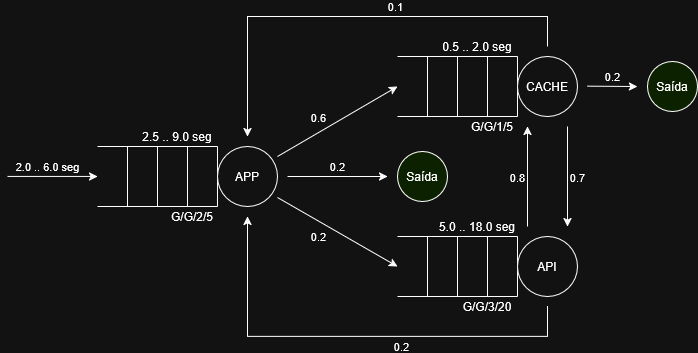

The diagram above was exported from draw.io. Its source (the exported page's mxGraphModel, read from the mxfile embedded in the PNG):
<mxGraphModel dx="975" dy="530" grid="1" gridSize="10" guides="1" tooltips="1" connect="1" arrows="1" fold="1" page="0" pageScale="1" pageWidth="827" pageHeight="1169" math="0" shadow="0">
  <root>
    <mxCell id="0" />
    <mxCell id="1" parent="0" />
    <mxCell id="vKg7eZP2fQxTCXC73ioJ-3" edge="1" parent="1" style="endArrow=none;html=1;rounded=0;" value="">
      <mxGeometry height="50" relative="1" width="50" as="geometry">
        <mxPoint x="100" y="430" as="sourcePoint" />
        <mxPoint x="220" y="430" as="targetPoint" />
      </mxGeometry>
    </mxCell>
    <mxCell id="vKg7eZP2fQxTCXC73ioJ-4" edge="1" parent="1" style="endArrow=none;html=1;rounded=0;" value="">
      <mxGeometry height="50" relative="1" width="50" as="geometry">
        <mxPoint x="100" y="490" as="sourcePoint" />
        <mxPoint x="220" y="490" as="targetPoint" />
      </mxGeometry>
    </mxCell>
    <mxCell id="vKg7eZP2fQxTCXC73ioJ-6" edge="1" parent="1" style="endArrow=none;html=1;rounded=0;" value="">
      <mxGeometry height="50" relative="1" width="50" as="geometry">
        <mxPoint x="220" y="490" as="sourcePoint" />
        <mxPoint x="220" y="430" as="targetPoint" />
      </mxGeometry>
    </mxCell>
    <mxCell id="vKg7eZP2fQxTCXC73ioJ-7" edge="1" parent="1" style="endArrow=none;html=1;rounded=0;" value="">
      <mxGeometry height="50" relative="1" width="50" as="geometry">
        <mxPoint x="190" y="490" as="sourcePoint" />
        <mxPoint x="190" y="430" as="targetPoint" />
      </mxGeometry>
    </mxCell>
    <mxCell id="vKg7eZP2fQxTCXC73ioJ-8" edge="1" parent="1" style="endArrow=none;html=1;rounded=0;" value="">
      <mxGeometry height="50" relative="1" width="50" as="geometry">
        <mxPoint x="160" y="490" as="sourcePoint" />
        <mxPoint x="160" y="430" as="targetPoint" />
      </mxGeometry>
    </mxCell>
    <mxCell id="vKg7eZP2fQxTCXC73ioJ-9" edge="1" parent="1" style="endArrow=none;html=1;rounded=0;" value="">
      <mxGeometry height="50" relative="1" width="50" as="geometry">
        <mxPoint x="130" y="490" as="sourcePoint" />
        <mxPoint x="130" y="430" as="targetPoint" />
      </mxGeometry>
    </mxCell>
    <mxCell id="vKg7eZP2fQxTCXC73ioJ-10" parent="1" style="ellipse;whiteSpace=wrap;html=1;aspect=fixed;" value="APP" vertex="1">
      <mxGeometry height="60" width="60" x="220" y="430" as="geometry" />
    </mxCell>
    <mxCell id="vKg7eZP2fQxTCXC73ioJ-11" edge="1" parent="1" style="endArrow=none;html=1;rounded=0;" value="">
      <mxGeometry height="50" relative="1" width="50" as="geometry">
        <mxPoint x="400" y="340" as="sourcePoint" />
        <mxPoint x="520" y="340" as="targetPoint" />
      </mxGeometry>
    </mxCell>
    <mxCell id="vKg7eZP2fQxTCXC73ioJ-12" edge="1" parent="1" style="endArrow=none;html=1;rounded=0;" value="">
      <mxGeometry height="50" relative="1" width="50" as="geometry">
        <mxPoint x="400" y="400" as="sourcePoint" />
        <mxPoint x="520" y="400" as="targetPoint" />
      </mxGeometry>
    </mxCell>
    <mxCell id="vKg7eZP2fQxTCXC73ioJ-13" edge="1" parent="1" style="endArrow=none;html=1;rounded=0;" value="">
      <mxGeometry height="50" relative="1" width="50" as="geometry">
        <mxPoint x="520" y="400" as="sourcePoint" />
        <mxPoint x="520" y="340" as="targetPoint" />
      </mxGeometry>
    </mxCell>
    <mxCell id="vKg7eZP2fQxTCXC73ioJ-14" edge="1" parent="1" style="endArrow=none;html=1;rounded=0;" value="">
      <mxGeometry height="50" relative="1" width="50" as="geometry">
        <mxPoint x="490" y="400" as="sourcePoint" />
        <mxPoint x="490" y="340" as="targetPoint" />
      </mxGeometry>
    </mxCell>
    <mxCell id="vKg7eZP2fQxTCXC73ioJ-15" edge="1" parent="1" style="endArrow=none;html=1;rounded=0;" value="">
      <mxGeometry height="50" relative="1" width="50" as="geometry">
        <mxPoint x="460" y="400" as="sourcePoint" />
        <mxPoint x="460" y="340" as="targetPoint" />
      </mxGeometry>
    </mxCell>
    <mxCell id="vKg7eZP2fQxTCXC73ioJ-16" edge="1" parent="1" style="endArrow=none;html=1;rounded=0;" value="">
      <mxGeometry height="50" relative="1" width="50" as="geometry">
        <mxPoint x="430" y="400" as="sourcePoint" />
        <mxPoint x="430" y="340" as="targetPoint" />
      </mxGeometry>
    </mxCell>
    <mxCell id="vKg7eZP2fQxTCXC73ioJ-17" parent="1" style="ellipse;whiteSpace=wrap;html=1;aspect=fixed;" value="CACHE" vertex="1">
      <mxGeometry height="60" width="60" x="520" y="340" as="geometry" />
    </mxCell>
    <mxCell id="vKg7eZP2fQxTCXC73ioJ-18" edge="1" parent="1" style="endArrow=none;html=1;rounded=0;" value="">
      <mxGeometry height="50" relative="1" width="50" as="geometry">
        <mxPoint x="400" y="520" as="sourcePoint" />
        <mxPoint x="520" y="520" as="targetPoint" />
      </mxGeometry>
    </mxCell>
    <mxCell id="vKg7eZP2fQxTCXC73ioJ-19" edge="1" parent="1" style="endArrow=none;html=1;rounded=0;" value="">
      <mxGeometry height="50" relative="1" width="50" as="geometry">
        <mxPoint x="400" y="580" as="sourcePoint" />
        <mxPoint x="520" y="580" as="targetPoint" />
      </mxGeometry>
    </mxCell>
    <mxCell id="vKg7eZP2fQxTCXC73ioJ-20" edge="1" parent="1" style="endArrow=none;html=1;rounded=0;" value="">
      <mxGeometry height="50" relative="1" width="50" as="geometry">
        <mxPoint x="520" y="580" as="sourcePoint" />
        <mxPoint x="520" y="520" as="targetPoint" />
      </mxGeometry>
    </mxCell>
    <mxCell id="vKg7eZP2fQxTCXC73ioJ-21" edge="1" parent="1" style="endArrow=none;html=1;rounded=0;" value="">
      <mxGeometry height="50" relative="1" width="50" as="geometry">
        <mxPoint x="490" y="580" as="sourcePoint" />
        <mxPoint x="490" y="520" as="targetPoint" />
      </mxGeometry>
    </mxCell>
    <mxCell id="vKg7eZP2fQxTCXC73ioJ-22" edge="1" parent="1" style="endArrow=none;html=1;rounded=0;" value="">
      <mxGeometry height="50" relative="1" width="50" as="geometry">
        <mxPoint x="460" y="580" as="sourcePoint" />
        <mxPoint x="460" y="520" as="targetPoint" />
      </mxGeometry>
    </mxCell>
    <mxCell id="vKg7eZP2fQxTCXC73ioJ-23" edge="1" parent="1" style="endArrow=none;html=1;rounded=0;" value="">
      <mxGeometry height="50" relative="1" width="50" as="geometry">
        <mxPoint x="430" y="580" as="sourcePoint" />
        <mxPoint x="430" y="520" as="targetPoint" />
      </mxGeometry>
    </mxCell>
    <mxCell id="vKg7eZP2fQxTCXC73ioJ-24" parent="1" style="ellipse;whiteSpace=wrap;html=1;aspect=fixed;" value="API" vertex="1">
      <mxGeometry height="60" width="60" x="520" y="520" as="geometry" />
    </mxCell>
    <mxCell id="vKg7eZP2fQxTCXC73ioJ-25" edge="1" parent="1" style="endArrow=classic;html=1;rounded=0;" value="">
      <mxGeometry height="50" relative="1" width="50" as="geometry">
        <mxPoint x="280" y="440" as="sourcePoint" />
        <mxPoint x="400" y="370" as="targetPoint" />
      </mxGeometry>
    </mxCell>
    <mxCell id="vKg7eZP2fQxTCXC73ioJ-33" connectable="0" parent="vKg7eZP2fQxTCXC73ioJ-25" style="edgeLabel;html=1;align=center;verticalAlign=middle;resizable=0;points=[];" value="0.6" vertex="1">
      <mxGeometry relative="1" x="-0.0675" y="-1" as="geometry">
        <mxPoint x="-16" y="-8" as="offset" />
      </mxGeometry>
    </mxCell>
    <mxCell id="vKg7eZP2fQxTCXC73ioJ-26" edge="1" parent="1" style="endArrow=classic;html=1;rounded=0;" value="">
      <mxGeometry height="50" relative="1" width="50" as="geometry">
        <mxPoint x="280" y="481" as="sourcePoint" />
        <mxPoint x="400" y="550" as="targetPoint" />
      </mxGeometry>
    </mxCell>
    <mxCell id="vKg7eZP2fQxTCXC73ioJ-34" connectable="0" parent="vKg7eZP2fQxTCXC73ioJ-26" style="edgeLabel;html=1;align=center;verticalAlign=middle;resizable=0;points=[];" value="0.2" vertex="1">
      <mxGeometry relative="1" x="0.0138" y="-1" as="geometry">
        <mxPoint x="-20" y="3" as="offset" />
      </mxGeometry>
    </mxCell>
    <mxCell id="vKg7eZP2fQxTCXC73ioJ-28" edge="1" parent="1" style="endArrow=classic;html=1;rounded=0;" value="2.0 .. 6.0 seg">
      <mxGeometry height="50" relative="1" width="50" x="-0.1111" y="10" as="geometry">
        <mxPoint as="offset" />
        <mxPoint x="10" y="459.93" as="sourcePoint" />
        <mxPoint x="100" y="459.93" as="targetPoint" />
      </mxGeometry>
    </mxCell>
    <mxCell id="vKg7eZP2fQxTCXC73ioJ-29" edge="1" parent="1" style="endArrow=classic;html=1;rounded=0;" value="">
      <mxGeometry height="50" relative="1" width="50" as="geometry">
        <mxPoint x="290" y="460" as="sourcePoint" />
        <mxPoint x="390" y="460" as="targetPoint" />
      </mxGeometry>
    </mxCell>
    <mxCell id="vKg7eZP2fQxTCXC73ioJ-31" connectable="0" parent="vKg7eZP2fQxTCXC73ioJ-29" style="edgeLabel;html=1;align=center;verticalAlign=middle;resizable=0;points=[];" value="0.2" vertex="1">
      <mxGeometry relative="1" x="-0.0114" y="2" as="geometry">
        <mxPoint y="-8" as="offset" />
      </mxGeometry>
    </mxCell>
    <mxCell id="vKg7eZP2fQxTCXC73ioJ-30" parent="1" style="ellipse;whiteSpace=wrap;html=1;aspect=fixed;fillColor=#E6FFCC;" value="Saída" vertex="1">
      <mxGeometry height="50" width="50" x="400" y="435" as="geometry" />
    </mxCell>
    <mxCell id="vKg7eZP2fQxTCXC73ioJ-36" edge="1" parent="1" style="endArrow=none;html=1;rounded=0;startArrow=classic;startFill=1;endFill=0;" value="">
      <mxGeometry height="50" relative="1" width="50" as="geometry">
        <Array as="points">
          <mxPoint x="250" y="300" />
          <mxPoint x="550" y="300" />
        </Array>
        <mxPoint x="250" y="420" as="sourcePoint" />
        <mxPoint x="550" y="330" as="targetPoint" />
      </mxGeometry>
    </mxCell>
    <mxCell id="vKg7eZP2fQxTCXC73ioJ-37" connectable="0" parent="vKg7eZP2fQxTCXC73ioJ-36" style="edgeLabel;html=1;align=center;verticalAlign=middle;resizable=0;points=[];" value="0.1" vertex="1">
      <mxGeometry relative="1" x="-0.0995" y="1" as="geometry">
        <mxPoint x="65" y="-9" as="offset" />
      </mxGeometry>
    </mxCell>
    <mxCell id="vKg7eZP2fQxTCXC73ioJ-38" edge="1" parent="1" style="endArrow=classic;html=1;rounded=0;" value="">
      <mxGeometry height="50" relative="1" width="50" as="geometry">
        <Array as="points">
          <mxPoint x="550" y="620" />
          <mxPoint x="250" y="620" />
        </Array>
        <mxPoint x="550" y="590" as="sourcePoint" />
        <mxPoint x="250" y="500" as="targetPoint" />
      </mxGeometry>
    </mxCell>
    <mxCell id="vKg7eZP2fQxTCXC73ioJ-39" connectable="0" parent="vKg7eZP2fQxTCXC73ioJ-38" style="edgeLabel;html=1;align=center;verticalAlign=middle;resizable=0;points=[];" value="0.2" vertex="1">
      <mxGeometry relative="1" x="-0.2223" y="1" as="geometry">
        <mxPoint x="-1" y="9" as="offset" />
      </mxGeometry>
    </mxCell>
    <mxCell id="vKg7eZP2fQxTCXC73ioJ-40" edge="1" parent="1" style="endArrow=classic;html=1;rounded=0;" value="">
      <mxGeometry height="50" relative="1" width="50" as="geometry">
        <mxPoint x="530" y="510" as="sourcePoint" />
        <mxPoint x="530" y="410" as="targetPoint" />
      </mxGeometry>
    </mxCell>
    <mxCell id="vKg7eZP2fQxTCXC73ioJ-42" connectable="0" parent="vKg7eZP2fQxTCXC73ioJ-40" style="edgeLabel;html=1;align=center;verticalAlign=middle;resizable=0;points=[];" value="0.7" vertex="1">
      <mxGeometry relative="1" x="0.2314" y="1" as="geometry">
        <mxPoint x="51" y="12" as="offset" />
      </mxGeometry>
    </mxCell>
    <mxCell id="vKg7eZP2fQxTCXC73ioJ-41" edge="1" parent="1" style="endArrow=classic;html=1;rounded=0;" value="">
      <mxGeometry height="50" relative="1" width="50" as="geometry">
        <mxPoint x="570" y="410" as="sourcePoint" />
        <mxPoint x="570" y="510" as="targetPoint" />
      </mxGeometry>
    </mxCell>
    <mxCell id="vKg7eZP2fQxTCXC73ioJ-43" connectable="0" parent="vKg7eZP2fQxTCXC73ioJ-41" style="edgeLabel;html=1;align=center;verticalAlign=middle;resizable=0;points=[];" value="0.8" vertex="1">
      <mxGeometry relative="1" x="-0.0371" as="geometry">
        <mxPoint x="-50" y="2" as="offset" />
      </mxGeometry>
    </mxCell>
    <mxCell id="vKg7eZP2fQxTCXC73ioJ-44" parent="1" style="ellipse;whiteSpace=wrap;html=1;aspect=fixed;fillColor=#E6FFCC;" value="Saída" vertex="1">
      <mxGeometry height="50" width="50" x="650" y="345" as="geometry" />
    </mxCell>
    <mxCell id="vKg7eZP2fQxTCXC73ioJ-47" edge="1" parent="1" style="endArrow=classic;html=1;rounded=0;" value="">
      <mxGeometry height="50" relative="1" width="50" as="geometry">
        <mxPoint x="590" y="369.65999999999997" as="sourcePoint" />
        <mxPoint x="640" y="370" as="targetPoint" />
      </mxGeometry>
    </mxCell>
    <mxCell id="vKg7eZP2fQxTCXC73ioJ-48" connectable="0" parent="vKg7eZP2fQxTCXC73ioJ-47" style="edgeLabel;html=1;align=center;verticalAlign=middle;resizable=0;points=[];" value="0.2" vertex="1">
      <mxGeometry relative="1" x="-0.0114" y="2" as="geometry">
        <mxPoint y="-8" as="offset" />
      </mxGeometry>
    </mxCell>
    <mxCell id="vKg7eZP2fQxTCXC73ioJ-49" parent="1" style="text;html=1;whiteSpace=wrap;strokeColor=none;fillColor=none;align=center;verticalAlign=middle;rounded=0;" value="G/G/2/5" vertex="1">
      <mxGeometry height="20" width="50" x="170" y="490" as="geometry" />
    </mxCell>
    <mxCell id="vKg7eZP2fQxTCXC73ioJ-50" parent="1" style="text;html=1;whiteSpace=wrap;strokeColor=none;fillColor=none;align=center;verticalAlign=middle;rounded=0;" value="G/G/3/20" vertex="1">
      <mxGeometry height="20" width="60" x="460" y="580" as="geometry" />
    </mxCell>
    <mxCell id="vKg7eZP2fQxTCXC73ioJ-51" parent="1" style="text;html=1;whiteSpace=wrap;strokeColor=none;fillColor=none;align=center;verticalAlign=middle;rounded=0;" value="G/G/1/5" vertex="1">
      <mxGeometry height="20" width="50" x="470" y="400" as="geometry" />
    </mxCell>
    <mxCell id="vKg7eZP2fQxTCXC73ioJ-52" parent="1" style="text;html=1;whiteSpace=wrap;strokeColor=none;fillColor=none;align=center;verticalAlign=middle;rounded=0;" value="5.0 .. 18.0 seg" vertex="1">
      <mxGeometry height="20" width="80" x="440" y="500" as="geometry" />
    </mxCell>
    <mxCell id="vKg7eZP2fQxTCXC73ioJ-55" parent="1" style="text;html=1;whiteSpace=wrap;strokeColor=none;fillColor=none;align=center;verticalAlign=middle;rounded=0;" value="0.5 .. 2.0 seg" vertex="1">
      <mxGeometry height="20" width="80" x="440" y="320" as="geometry" />
    </mxCell>
    <mxCell id="vKg7eZP2fQxTCXC73ioJ-56" parent="1" style="text;html=1;whiteSpace=wrap;strokeColor=none;fillColor=none;align=center;verticalAlign=middle;rounded=0;" value="2.5 .. 9.0 seg" vertex="1">
      <mxGeometry height="20" width="80" x="140" y="410" as="geometry" />
    </mxCell>
  </root>
</mxGraphModel>